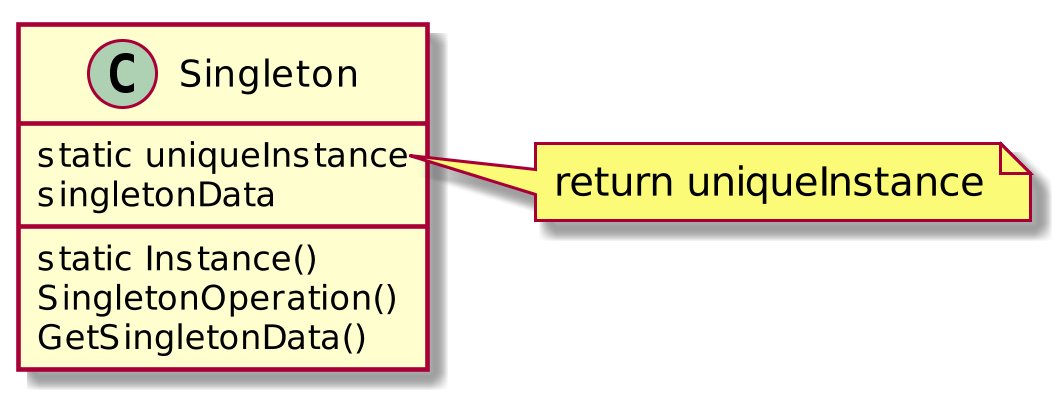

The diagram above was rendered by PlantUML. Its source (embedded in the PNG):
@startuml Singleton
scale 400 height
class Singleton {
  static uniqueInstance
  singletonData
  static Instance()
  SingletonOperation()
  GetSingletonData()
}
note right of Singleton::Instance
  return uniqueInstance
end note
@enduml